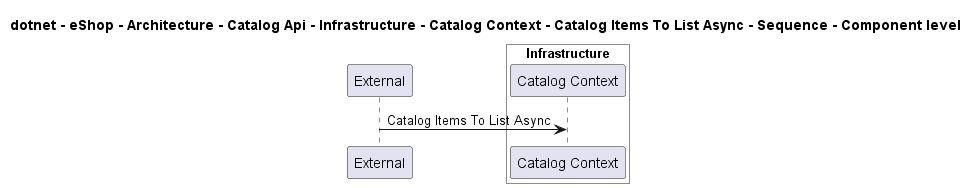

The diagram above was rendered by PlantUML. Its source (embedded in the PNG):
@startuml
!pragma layout smetana

title dotnet - eShop - Architecture - Catalog Api - Infrastructure - Catalog Context - Catalog Items To List Async - Sequence - Component level

participant "External" as C4InterFlow.SoftwareSystems.ExternalSystem

box "Catalog Api" #White
    
box "Infrastructure" #White
    participant "Catalog Context" as dotnet.eShop.Architecture.SoftwareSystems.CatalogApi.Containers.Infrastructure.Components.CatalogContext
end box

end box


C4InterFlow.SoftwareSystems.ExternalSystem -> dotnet.eShop.Architecture.SoftwareSystems.CatalogApi.Containers.Infrastructure.Components.CatalogContext : Catalog Items To List Async


@enduml